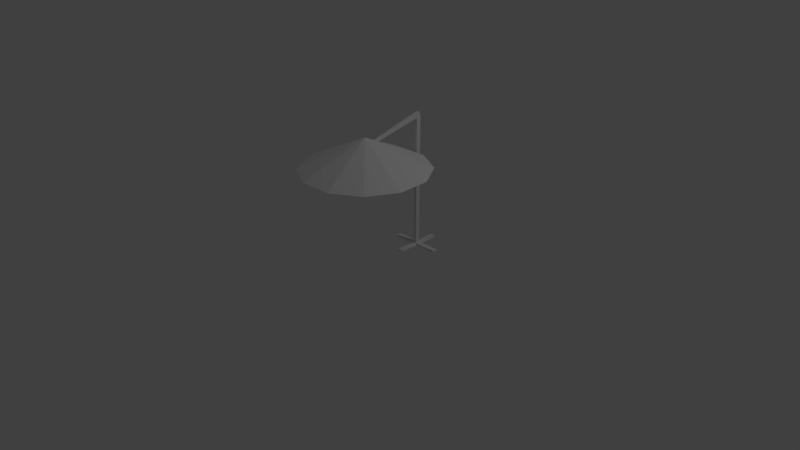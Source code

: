 # Source: parasol.blend  (saved by Blender 2.79.0; exported with 4.5.12 LTS)
import bpy
from mathutils import Matrix  # noqa: F401  (used for matrix-valued properties, if any)

bpy.ops.wm.read_factory_settings(use_empty=True)
scene = bpy.context.scene
scene.name = 'Scene'

# ---- collections
col_collection_1 = bpy.data.collections.new('Collection 1'); scene.collection.children.link(col_collection_1)

# ---- world
world_world = bpy.data.worlds.new('World'); scene.world = world_world
world_world.color = (0.05088, 0.05088, 0.05088)
world_world.use_sun_shadow = False
world_world.sun_shadow_jitter_overblur = 0.0
world_world.cycles.sampling_method = 'MANUAL'

# ---- cameras
cam_camera = bpy.data.cameras.new('Camera')
cam_camera.clip_end = 100.0
cam_camera.lens = 35.0
cam_camera.sensor_width = 32.0
cam_camera.sensor_height = 18.0
cam_camera.ortho_scale = 7.314
cam_camera.dof.focus_distance = 0.0
cam_camera.dof.aperture_fstop = 128.0

# ---- lights
light_lamp = bpy.data.lights.new('Lamp', 'POINT')
light_lamp.transmission_factor = 0.0
light_lamp.cutoff_distance = 30.0
light_lamp.energy = 100.0
light_lamp.shadow_buffer_clip_start = 1.001
light_lamp.shadow_soft_size = 0.1
light_lamp.shadow_maximum_resolution = 0.006
light_lamp.use_absolute_resolution = True

# ---- meshes
me_cube_001 = bpy.data.meshes.new('Cube.001')
me_cube_001.from_pydata([(-0.1748, 10.08, -2.732), (-0.4617, 9.436, 1.11), (-0.1077, 12.08, -2.732), (-0.4067, 11.44, 1.11), (0.8361, 10.09, -2.732), (0.5492, 9.448, 1.109), (0.7811, 12.09, -2.732), (0.4821, 11.45, 1.109), (-0.8969, 9.454, 1.167), (-0.8969, 11.45, 1.167), (1.103, 11.45, 1.167), (1.103, 9.454, 1.167), (1.093, 20.08, 1.109), (-0.9072, 20.08, 1.109), (-0.8969, 20.1, 1.167), (1.103, 20.1, 1.167), (9.734, 9.441, 1.109), (9.734, 11.44, 1.109), (9.744, 11.45, 1.167), (9.744, 9.454, 1.167), (-9.548, 11.44, 1.109), (-9.548, 9.441, 1.109), (-9.538, 9.454, 1.167), (-9.538, 11.45, 1.167), (-0.9072, 0.8001, 1.109), (1.093, 0.8001, 1.109), (1.103, 0.8125, 1.167), (-0.8969, 0.8125, 1.167), (-0.2974, 11.67, -2.882), (-0.2974, 10.51, -2.882), (0.8607, 11.67, -2.882), (0.8607, 10.51, -2.882), (-0.4037, -14.25, -2.378), (0.4586, -14.25, -2.378), (-0.4037, -14.25, -2.443), (0.4586, -14.25, -2.443)], [], [(0, 1, 3, 2), (2, 3, 7, 6), (6, 7, 5, 4), (4, 5, 1, 0), (6, 4, 31, 30), (0, 2, 28, 29), (10, 9, 8, 11), (2, 6, 30, 28), (0, 29, 34, 32), (28, 30, 31, 29), (12, 13, 14, 15), (3, 13, 12, 7), (9, 14, 13, 3), (10, 15, 14, 9), (7, 12, 15, 10), (16, 17, 18, 19), (7, 17, 16, 5), (10, 18, 17, 7), (11, 19, 18, 10), (5, 16, 19, 11), (20, 21, 22, 23), (1, 21, 20, 3), (8, 22, 21, 1), (9, 23, 22, 8), (3, 20, 23, 9), (24, 25, 26, 27), (5, 25, 24, 1), (11, 26, 25, 5), (8, 27, 26, 11), (1, 24, 27, 8), (33, 32, 34, 35), (31, 4, 33, 35), (4, 0, 32, 33), (29, 31, 35, 34)])
me_cube_001.use_remesh_preserve_volume = False
me_cube_001.use_remesh_preserve_attributes = False
me_cube_001.use_mirror_vertex_groups = False
me_cube_001.update()
me_cone = bpy.data.meshes.new('Cone')
me_cone.from_pydata([(0.0, 0.77, -0.235), (0.0, 0.0, 0.235), (0.385, 0.6668, -0.235), (0.6668, 0.385, -0.235), (0.77, -3.366e-08, -0.235), (0.6668, -0.385, -0.235), (0.385, -0.6668, -0.235), (1.163e-07, -0.77, -0.235), (-0.385, -0.6668, -0.235), (-0.6668, -0.385, -0.235), (-0.77, -3.58e-07, -0.235), (-0.6668, 0.385, -0.235), (-0.385, 0.6668, -0.235)], [], [(0, 1, 2), (2, 1, 3), (3, 1, 4), (4, 1, 5), (5, 1, 6), (6, 1, 7), (7, 1, 8), (8, 1, 9), (9, 1, 10), (10, 1, 11), (11, 1, 12), (12, 1, 0), (0, 2, 3, 4, 5, 6, 7, 8, 9, 10, 11, 12)])
me_cone.use_remesh_preserve_volume = False
me_cone.use_remesh_preserve_attributes = False
me_cone.use_mirror_vertex_groups = False
me_cone.update()

# ---- objects
ob_cube = bpy.data.objects.new('Cube', me_cube_001)
ob_cone = bpy.data.objects.new('Cone', me_cone)
ob_lamp = bpy.data.objects.new('Lamp', light_lamp)
ob_camera = bpy.data.objects.new('Camera', cam_camera)

# ---- transforms, parenting, visibility, modifiers, constraints
ob_cube.location = (0.6682, -0.1199, 0.823)
ob_cube.rotation_euler = (0.008487, -0.007686, 0.01076)
ob_cube.scale = (0.03219, 0.02949, -0.4201)
ob_cube.lineart.crease_threshold = 0.0
ob_cone.location = (0.6525, -0.601, 1.744)
ob_cone.rotation_euler = (0.0, -0.0, 0.8308)
ob_cone.scale = (1.0, 1.0, 0.7821)
ob_cone.lineart.crease_threshold = 0.0
ob_lamp.location = (4.076, 1.005, 5.904)
ob_lamp.rotation_euler = (0.6503, 0.05522, 1.866)
ob_lamp.lock_rotations_4d = False
ob_lamp.empty_display_type = 'ARROWS'
ob_lamp.color = (0.0, 0.0, 0.0, 0.0)
ob_lamp.lineart.crease_threshold = 0.0
ob_camera.location = (7.481, -6.508, 5.344)
ob_camera.rotation_euler = (1.109, 0.0, 0.8149)
ob_camera.lock_rotations_4d = False
ob_camera.empty_display_type = 'ARROWS'
ob_camera.color = (0.0, 0.0, 0.0, 0.0)
ob_camera.display_type = 'WIRE'
ob_camera.lineart.crease_threshold = 0.0

# ---- collection membership
col_collection_1.objects.link(ob_cube)
col_collection_1.objects.link(ob_cone)
col_collection_1.objects.link(ob_lamp)
col_collection_1.objects.link(ob_camera)

# ---- scene / render settings (as saved in the file)
scene.camera = ob_camera
scene.frame_start = 1; scene.frame_end = 250; scene.frame_set(1)
scene.render.engine = 'BLENDER_EEVEE_NEXT'
scene.render.resolution_percentage = 50
scene.render.dither_intensity = 0.0
scene.cycles.use_denoising = False
scene.cycles.samples = 128
scene.cycles.sampling_pattern = 'TABULATED_SOBOL'
scene.cycles.use_adaptive_sampling = False
scene.cycles.use_light_tree = False
scene.cycles.blur_glossy = 0.0
scene.cycles.sample_clamp_indirect = 0.0
scene.view_settings.view_transform = 'Standard'
bpy.context.view_layer.update()
